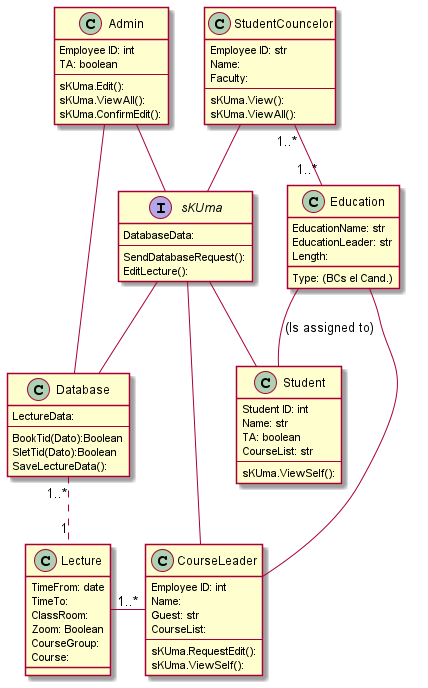

The diagram above was rendered by PlantUML. Its source (embedded in the PNG):
@startuml

interface sKUma{
    DatabaseData:
    --
    SendDatabaseRequest():
    EditLecture():
}

class Student{
    Student ID: int
    Name: str
    TA: boolean
    CourseList: str
    --
    sKUma.ViewSelf():
    }

class CourseLeader{
    Employee ID: int
    Name:
    Guest: str
    CourseList:
    --
    sKUma.RequestEdit():
    sKUma.ViewSelf():
}

class Admin{
    Employee ID: int
    TA: boolean
    --
    sKUma.Edit():
    sKUma.ViewAll():
    sKUma.ConfirmEdit():
}

class StudentCouncelor{
    Employee ID: str
    Name:
    Faculty:
    --
    sKUma.View():
    sKUma.ViewAll():
}

class Education{
    EducationName: str
    EducationLeader: str
    Length:
    Type: (BCs el Cand.)
    }

class Lecture {
    TimeFrom: date
    TimeTo:
    ClassRoom:
    Zoom: Boolean
    CourseGroup:
    Course:
    }

class Database{
    LectureData:
    --
    BookTid(Dato):Boolean
    SletTid(Dato):Boolean
    SaveLectureData():
        }



Lecture "1" - "1..*" CourseLeader
StudentCouncelor -- sKUma
Admin -- Database
Education -- Student: (Is assigned to)
sKUma -- Database
sKUma -- Student
sKUma - CourseLeader
Database "1..*" .. "1" Lecture
Education -- CourseLeader
StudentCouncelor "1..*" -- "1..*" Education
Admin -- sKUma


@enduml